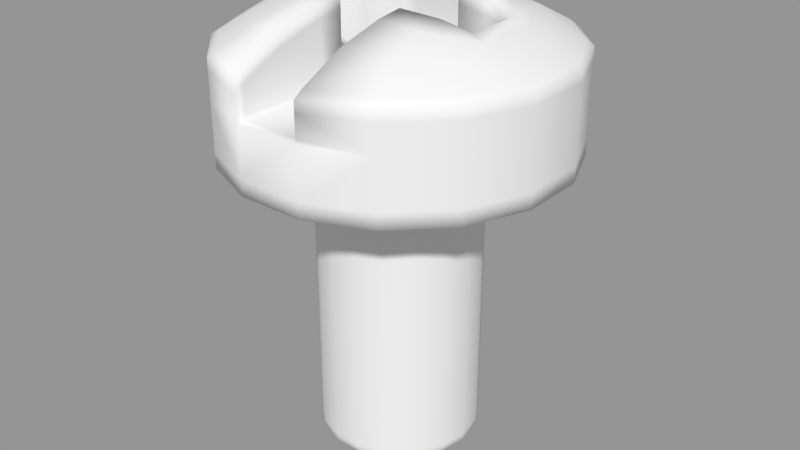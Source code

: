 # Source: screw_cross.blend  (saved by Blender 2.79.0; exported with 4.5.12 LTS)
import bpy
from mathutils import Matrix  # noqa: F401  (used for matrix-valued properties, if any)

bpy.ops.wm.read_factory_settings(use_empty=True)
scene = bpy.context.scene
scene.name = 'Scene'

# ---- collections
col_collection_1 = bpy.data.collections.new('Collection 1'); scene.collection.children.link(col_collection_1)

# ---- meshes
me_screw_cross = bpy.data.meshes.new('screw_cross')
me_screw_cross.from_pydata([(-0.04767, -0.2046, 0.01736), (-0.03194, -0.2066, 0.01163), (-0.02604, -0.2066, 0.02186), (-0.03886, -0.2046, 0.03262), (0.05077, -0.2046, 0.0), (0.04771, -0.2046, 0.01736), (0.03199, -0.2066, 0.01163), (0.03404, -0.2066, 0.0), (0.04771, -0.2046, -0.01736), (0.05634, -0.1972, -0.0205), (0.05996, -0.1972, 0.0), (-0.02535, -0.2046, 0.04395), (-0.01699, -0.2066, 0.02946), (0.0389, -0.2046, 0.03262), (0.0254, -0.2046, 0.04395), (0.01703, -0.2066, 0.02946), (0.02608, -0.2066, 0.02186), (0.008834, -0.2046, 0.04998), (0.005928, -0.2066, 0.0335), (0.0389, -0.2046, -0.03262), (0.03199, -0.2066, -0.01163), (0.02608, -0.2066, -0.02186), (0.0254, -0.2046, -0.04395), (0.01703, -0.2066, -0.02946), (-0.04767, -0.2046, -0.01736), (-0.03886, -0.2046, -0.03262), (-0.02604, -0.2066, -0.02186), (-0.03194, -0.2066, -0.01163), (-0.008791, -0.2046, -0.04998), (-0.005885, -0.2066, -0.0335), (-0.01699, -0.2066, -0.02946), (-0.02535, -0.2046, -0.04395), (-0.05073, -0.2046, 0.0), (-0.03399, -0.2066, 0.0), (0.005928, -0.2066, -0.0335), (2.1e-05, -0.2066, 0.0), (-0.005885, -0.2066, 0.0335), (0.04593, -0.1972, -0.03852), (0.008834, -0.2046, -0.04998), (-0.008791, -0.2046, 0.04998), (0.02999, -0.1972, -0.0519), (0.01043, -0.1972, -0.05902), (-0.01039, -0.1972, -0.05902), (-0.02995, -0.1972, -0.0519), (-0.04589, -0.1972, -0.03852), (-0.0563, -0.1972, -0.0205), (-0.05991, -0.1972, 0.0), (-0.0563, -0.1972, 0.0205), (-0.04589, -0.1972, 0.03852), (-0.02995, -0.1972, 0.0519), (-0.01039, -0.1972, 0.05902), (0.01043, -0.1972, 0.05902), (0.02999, -0.1972, 0.0519), (0.04593, -0.1972, 0.03852), (0.05634, -0.1972, 0.0205), (0.02999, -0.1927, -0.0519), (0.01043, -0.1927, -0.05902), (0.01043, 0.03007, -0.05902), (0.02999, 0.03007, -0.0519), (-0.01039, -0.1927, -0.05902), (-0.01039, 0.03007, -0.05902), (-0.0563, -0.1927, 0.0205), (-0.04589, -0.1927, 0.03852), (-0.04589, 0.03007, 0.03852), (-0.0563, 0.03007, 0.0205), (0.02999, -0.1927, 0.0519), (0.04593, -0.1927, 0.03852), (0.04593, 0.03007, 0.03852), (0.02999, 0.03007, 0.0519), (-0.04589, -0.1927, -0.03852), (-0.0563, -0.1927, -0.0205), (-0.0563, 0.03007, -0.0205), (-0.04589, 0.03007, -0.03852), (0.05634, -0.1927, 0.0205), (0.05634, 0.03007, 0.0205), (0.05634, -0.1927, -0.0205), (0.04593, -0.1927, -0.03852), (0.04593, 0.03007, -0.03852), (0.05634, 0.03007, -0.0205), (-0.05991, 0.03007, 0.0), (-0.05991, -0.1927, 0.0), (-0.02995, 0.03007, -0.0519), (-0.02995, -0.1927, -0.0519), (0.05996, -0.1927, 0.0), (0.05996, 0.03007, 0.0), (0.01043, -0.1927, 0.05902), (0.01043, 0.03007, 0.05902), (-0.01039, 0.03007, 0.05902), (-0.01039, -0.1927, 0.05902), (-0.02995, -0.1927, 0.0519), (-0.02995, 0.03007, 0.0519), (-0.02439, 0.02048, 0.1228), (0.02444, 0.02048, 0.1228), (0.02444, 0.0321, 0.1228), (-0.02439, 0.0321, 0.1228), (0.0567, 0.1135, 0.07642), (0.08183, 0.1119, 0.05565), (0.07102, 0.1186, 0.04237), (0.052, 0.1225, 0.04642), (0.08404, 0.1169, 0.02445), (0.07368, 0.1205, 0.02215), (0.052, 0.1253, 0.02445), (0.07368, 0.1109, -0.02201), (0.07368, 0.1109, 0.02215), (0.07368, 0.1205, -0.02201), (0.1228, 0.0321, 0.02449), (0.1228, 0.0321, -0.02434), (0.1228, 0.06669, -0.02434), (0.1228, 0.06669, 0.02449), (0.1177, 0.09937, -0.0243), (0.1177, 0.09937, 0.02445), (0.1228, 0.09591, 0.02449), (0.1228, 0.09591, -0.02434), (0.02561, 0.07086, 0.0292), (0.02634, 0.04238, 0.0292), (0.0244, 0.04244, 0.0297), (0.02262, 0.0691, 0.0304), (0.0244, 0.07171, 0.0297), (0.0244, 0.07171, 0.08299), (0.0244, 0.07171, 0.04855), (0.02262, 0.0691, 0.04855), (0.02262, 0.0691, 0.08299), (0.0244, 0.09202, 0.1162), (0.0244, 0.1073, 0.08299), (0.0244, 0.07171, 0.1162), (0.1041, 0.06669, 0.0696), (0.1041, 0.0321, 0.0696), (0.052, 0.1157, 0.02445), (0.052, 0.08103, 0.02445), (0.052, 0.04089, 0.02445), (2.1e-05, 0.03068, 7.3e-05), (0.1166, 0.02136, 0.02326), (0.09884, 0.02137, 0.0661), (0.09884, 0.02137, -0.06595), (0.1166, 0.02136, -0.02311), (0.02266, 0.0691, 0.123), (-0.02261, 0.0691, 0.123), (0.1041, 0.02048, 0.0696), (0.06955, 0.0321, 0.1041), (0.06955, 0.02048, 0.1041), (0.08404, 0.1169, -0.0243), (0.1228, 0.08788, 0.02449), (0.1228, 0.08788, -0.02434), (0.0997, 0.09951, 0.06667), (0.06662, 0.09951, 0.09975), (0.06955, 0.09591, 0.1041), (0.1041, 0.09591, 0.0696), (0.0244, 0.1281, 0.0297), (0.0244, 0.1258, 0.04855), (0.02634, 0.03568, -0.02906), (0.02634, 0.03568, 0.0292), (0.052, 0.03434, 0.02445), (0.052, 0.03434, -0.0243), (0.02444, 0.09591, 0.1228), (0.02444, 0.08788, 0.1228), (0.06955, 0.08787, 0.1041), (0.02321, 0.02136, 0.1166), (0.06605, 0.02137, 0.09889), (0.1228, 0.02048, 0.02449), (0.07368, 0.03233, 0.02215), (0.07368, 0.03864, 0.02215), (0.0244, 0.1186, 0.0297), (0.1041, 0.08787, 0.0696), (0.07368, 0.07692, -0.02201), (0.07368, 0.03864, -0.02201), (0.07368, 0.07692, 0.02215), (0.0244, 0.1167, 0.08299), (0.0244, 0.1163, 0.04855), (0.1228, 0.02048, -0.02434), (0.09635, 0.1118, 0.02445), (0.0244, 0.1004, 0.1162), (-0.02435, 0.09202, 0.1162), (-0.02435, 0.1004, 0.1162), (-0.02439, 0.09591, 0.1228), (-0.02439, 0.08788, 0.1228), (-0.02257, 0.0691, 0.0304), (-0.02257, 0.0691, 0.04855), (0.06955, 0.06669, 0.1041), (0.02444, 0.07171, 0.1228), (-0.02316, 0.02136, 0.1166), (-0.02257, 0.0691, 0.08299), (-0.02257, 0.0691, 0.1162), (0.02262, 0.0691, 0.1162), (-0.02257, 0.0691, -0.1161), (0.02262, 0.0691, -0.1161), (0.02266, 0.0691, -0.1228), (-0.02261, 0.0691, -0.1228), (0.0244, 0.03573, 0.0297), (-0.02435, 0.03573, 0.0297), (-0.02435, 0.04244, 0.0297), (0.02262, 0.0691, -0.08284), (-0.02257, 0.0691, -0.08284), (-0.02257, 0.0691, -0.0484), (0.02262, 0.0691, -0.0484), (0.07368, 0.03233, -0.02201), (-0.02435, 0.07171, 0.08299), (-0.02435, 0.07171, 0.1162), (-0.02435, 0.1281, 0.0297), (-0.02435, 0.1186, 0.0297), (-0.05195, 0.1157, 0.02445), (-0.05195, 0.1253, 0.02445), (0.09635, 0.1118, -0.0243), (0.0244, 0.03573, -0.02956), (-0.1227, 0.08788, 0.02449), (-0.1227, 0.08788, -0.02434), (-0.1227, 0.06669, -0.02434), (-0.1227, 0.06669, 0.02449), (-0.09879, 0.02137, 0.0661), (-0.066, 0.02137, 0.09889), (-0.104, 0.02048, 0.0696), (-0.1227, 0.02048, 0.02449), (-0.1165, 0.02136, 0.02326), (-0.07098, 0.1186, 0.04237), (-0.08178, 0.1119, 0.05565), (-0.05666, 0.1135, 0.07642), (-0.05195, 0.1225, 0.04642), (-0.07364, 0.1205, 0.02215), (-0.08399, 0.1169, 0.02445), (-0.07364, 0.1109, -0.02201), (-0.07364, 0.1205, -0.02201), (-0.07364, 0.1109, 0.02215), (-0.1227, 0.0321, -0.02434), (-0.1227, 0.0321, 0.02449), (-0.1176, 0.09937, -0.0243), (-0.1227, 0.09591, -0.02434), (-0.1227, 0.09591, 0.02449), (-0.1176, 0.09937, 0.02445), (-0.0263, 0.04238, 0.0292), (-0.02557, 0.07086, 0.0292), (-0.02435, 0.07171, 0.0297), (-0.02435, 0.07171, 0.04855), (-0.02435, 0.1073, 0.08299), (-0.104, 0.0321, 0.0696), (-0.104, 0.06669, 0.0696), (-0.05195, 0.08103, 0.02445), (-0.05195, 0.04089, 0.02445), (-0.1165, 0.02136, -0.02311), (-0.09879, 0.02137, -0.06595), (-0.06951, 0.02048, 0.1041), (-0.06951, 0.0321, 0.1041), (-0.08399, 0.1169, -0.0243), (-0.06951, 0.09591, 0.1041), (-0.06658, 0.09951, 0.09975), (-0.09966, 0.09951, 0.06667), (-0.104, 0.09591, 0.0696), (-0.02435, 0.1258, 0.04855), (-0.0263, 0.03568, -0.02906), (-0.05195, 0.03434, -0.0243), (-0.05195, 0.03434, 0.02445), (-0.0263, 0.03568, 0.0292), (-0.06951, 0.08787, 0.1041), (-0.07364, 0.03864, 0.02215), (-0.07364, 0.03233, 0.02215), (-0.104, 0.08787, 0.0696), (-0.07364, 0.07692, -0.02201), (-0.07364, 0.07692, 0.02215), (-0.07364, 0.03864, -0.02201), (-0.02435, 0.1167, 0.08299), (-0.02435, 0.1163, 0.04855), (-0.1227, 0.02048, -0.02434), (-0.09631, 0.1118, 0.02445), (0.0244, 0.09202, -0.1161), (0.0244, 0.1004, -0.1161), (0.02444, 0.09591, -0.1227), (0.02444, 0.08788, -0.1227), (-0.06951, 0.06669, 0.1041), (-0.02439, 0.07171, 0.1228), (-0.07364, 0.03233, -0.02201), (0.0244, 0.07171, -0.08284), (0.0244, 0.07171, -0.1161), (0.0244, 0.1281, -0.02956), (0.0244, 0.1186, -0.02956), (0.052, 0.1157, -0.0243), (0.052, 0.1253, -0.0243), (-0.09631, 0.1118, -0.0243), (-0.02435, 0.03573, -0.02956), (0.1041, 0.02048, -0.06945), (0.1041, 0.0321, -0.06945), (0.06605, 0.02137, -0.09874), (0.02444, 0.0321, -0.1227), (-0.02439, 0.0321, -0.1227), (-0.02439, 0.02048, -0.1227), (0.02444, 0.02048, -0.1227), (0.07102, 0.1186, -0.04223), (0.08183, 0.1119, -0.05551), (0.0567, 0.1135, -0.07628), (0.052, 0.1225, -0.04628), (0.02262, 0.0691, -0.03026), (0.0244, 0.04244, -0.02956), (0.02634, 0.04238, -0.02906), (0.02561, 0.07086, -0.02906), (0.0244, 0.07171, -0.02956), (0.0244, 0.07171, -0.0484), (0.0244, 0.1073, -0.08284), (0.1041, 0.06669, -0.06945), (0.052, 0.08103, -0.0243), (0.052, 0.04089, -0.0243), (0.06955, 0.02048, -0.104), (0.06955, 0.0321, -0.104), (0.06955, 0.09591, -0.104), (0.06662, 0.09951, -0.0996), (0.0997, 0.09951, -0.06653), (0.1041, 0.09591, -0.06945), (0.0244, 0.1258, -0.0484), (0.06955, 0.08787, -0.104), (0.02321, 0.02136, -0.1165), (0.1041, 0.08787, -0.06945), (0.0244, 0.1167, -0.08284), (0.0244, 0.1163, -0.0484), (-0.02435, 0.09202, -0.1161), (-0.02439, 0.08788, -0.1227), (-0.02439, 0.09591, -0.1227), (-0.02435, 0.1004, -0.1161), (-0.02257, 0.0691, -0.03026), (0.06955, 0.06669, -0.104), (0.02444, 0.07171, -0.1227), (-0.02316, 0.02136, -0.1165), (-0.02435, 0.04244, -0.02956), (-0.02435, 0.07171, -0.1161), (-0.02435, 0.07171, -0.08284), (-0.02435, 0.1281, -0.02956), (-0.05195, 0.1253, -0.0243), (-0.05195, 0.1157, -0.0243), (-0.02435, 0.1186, -0.02956), (-0.104, 0.0321, -0.06945), (-0.104, 0.02048, -0.06945), (-0.066, 0.02137, -0.09874), (-0.05666, 0.1135, -0.07628), (-0.08178, 0.1119, -0.05551), (-0.07098, 0.1186, -0.04223), (-0.05195, 0.1225, -0.04628), (-0.02557, 0.07086, -0.02906), (-0.0263, 0.04238, -0.02906), (-0.02435, 0.07171, -0.02956), (-0.02435, 0.07171, -0.0484), (-0.02435, 0.1073, -0.08284), (-0.104, 0.06669, -0.06945), (-0.05195, 0.08103, -0.0243), (-0.05195, 0.04089, -0.0243), (-0.06951, 0.0321, -0.104), (-0.06951, 0.02048, -0.104), (-0.09966, 0.09951, -0.06653), (-0.06658, 0.09951, -0.0996), (-0.06951, 0.09591, -0.104), (-0.104, 0.09591, -0.06945), (-0.02435, 0.1258, -0.0484), (-0.06951, 0.08787, -0.104), (-0.104, 0.08787, -0.06945), (-0.02435, 0.1167, -0.08284), (-0.02435, 0.1163, -0.0484), (-0.06951, 0.06669, -0.104), (-0.02439, 0.07171, -0.1227)], [], [(0, 1, 2, 3), (4, 5, 6, 7), (8, 9, 10, 4), (11, 3, 2, 12), (13, 14, 15, 16), (14, 17, 18, 15), (19, 8, 20, 21), (8, 4, 7, 20), (22, 19, 21, 23), (5, 13, 16, 6), (24, 25, 26, 27), (28, 29, 30, 31), (32, 24, 27, 33), (1, 0, 32, 33), (25, 31, 30, 26), (34, 35, 29), (18, 36, 35), (21, 20, 35), (30, 29, 35), (33, 35, 1), (15, 35, 16), (33, 27, 35), (7, 35, 20), (15, 18, 35), (36, 12, 35), (23, 21, 35), (12, 2, 35), (7, 6, 35), (6, 16, 35), (23, 35, 34), (2, 1, 35), (26, 30, 35), (26, 35, 27), (19, 37, 9, 8), (22, 23, 34, 38), (39, 11, 12, 36), (39, 36, 18, 17), (22, 40, 37, 19), (38, 41, 40, 22), (28, 42, 41, 38), (31, 43, 42, 28), (25, 44, 43, 31), (24, 45, 44, 25), (32, 46, 45, 24), (0, 47, 46, 32), (28, 38, 34, 29), (47, 0, 3, 48), (11, 49, 48, 3), (39, 50, 49, 11), (17, 51, 50, 39), (14, 52, 51, 17), (13, 53, 52, 14), (5, 54, 53, 13), (4, 10, 54, 5), (55, 56, 57, 58), (59, 60, 57, 56), (61, 62, 63, 64), (65, 66, 67, 68), (69, 70, 71, 72), (73, 74, 67, 66), (75, 76, 77, 78), (61, 64, 79, 80), (69, 72, 81, 82), (73, 83, 84, 74), (85, 86, 87, 88), (89, 88, 87, 90), (70, 80, 79, 71), (65, 68, 86, 85), (59, 82, 81, 60), (83, 75, 78, 84), (76, 55, 58, 77), (62, 89, 90, 63), (40, 41, 56, 55), (42, 59, 56, 41), (47, 48, 62, 61), (52, 53, 66, 65), (44, 45, 70, 69), (54, 73, 66, 53), (9, 37, 76, 75), (47, 61, 80, 46), (44, 69, 82, 43), (54, 10, 83, 73), (51, 85, 88, 50), (49, 50, 88, 89), (45, 46, 80, 70), (52, 65, 85, 51), (42, 43, 82, 59), (10, 9, 75, 83), (37, 40, 55, 76), (48, 49, 89, 62), (91, 92, 93, 94), (95, 96, 97, 98), (97, 99, 100, 101, 98), (102, 103, 100, 104), (105, 106, 107, 108), (109, 110, 111, 112), (113, 114, 115, 116, 117), (118, 119, 120, 121), (122, 123, 118, 124), (108, 125, 126, 105), (100, 103, 127, 101), (128, 129, 114, 113), (130, 131, 132), (130, 133, 134), (135, 136, 94, 93), (137, 126, 138, 139), (104, 100, 99, 140), (112, 111, 141, 142), (143, 144, 145, 146), (98, 101, 147, 148), (111, 110, 143, 146), (149, 150, 151, 152), (145, 153, 154, 155), (156, 130, 157), (158, 105, 126, 137), (138, 93, 92, 139), (159, 151, 129, 160), (127, 128, 113, 117, 161), (141, 111, 146, 162), (147, 101, 127, 161), (119, 117, 116, 120), (163, 164, 160, 165), (139, 92, 156, 157), (160, 129, 128, 165), (129, 151, 150, 114), (166, 148, 167, 123), (137, 132, 131, 158), (131, 134, 168, 158), (169, 99, 97, 96), (170, 166, 123, 122), (171, 172, 173, 174), (175, 176, 120, 116), (96, 143, 110, 169), (177, 155, 154, 178), (102, 163, 165, 103), (167, 161, 117, 119), (179, 130, 156), (121, 180, 181, 182), (183, 184, 185, 186), (153, 145, 144, 170), (145, 155, 162, 146), (158, 168, 106, 105), (138, 177, 178, 135, 93), (137, 139, 157, 132), (91, 179, 156, 92), (135, 178, 124, 182), (148, 147, 161, 167), (187, 188, 189, 115), (190, 191, 192, 193), (152, 151, 159, 194), (124, 178, 154, 122), (195, 196, 181, 180), (115, 114, 150, 187), (197, 198, 199, 200), (95, 166, 170, 144), (110, 109, 201, 169), (103, 165, 128, 127), (140, 99, 169, 201), (95, 144, 143, 96), (123, 167, 119, 118), (164, 194, 159, 160), (202, 187, 150, 149), (126, 125, 177, 138), (166, 95, 98, 148), (182, 181, 136, 135), (125, 162, 155, 177), (141, 162, 125, 108), (203, 204, 205, 206), (115, 189, 175, 116), (207, 130, 208), (207, 209, 210, 211), (212, 213, 214, 215), (200, 216, 217, 212, 215), (218, 219, 216, 220), (206, 205, 221, 222), (223, 224, 225, 226), (175, 189, 227, 228, 229), (195, 180, 176, 230), (195, 231, 171, 196), (222, 232, 233, 206), (220, 216, 200, 199), (234, 228, 227, 235), (130, 207, 211), (130, 236, 237), (209, 238, 239, 232), (219, 240, 217, 216), (224, 204, 203, 225), (241, 242, 243, 244), (215, 245, 197, 200), (243, 226, 225, 244), (246, 247, 248, 249), (250, 174, 173, 241), (130, 179, 208), (210, 209, 232, 222), (238, 91, 94, 239), (251, 235, 248, 252), (228, 234, 199, 198, 229), (203, 253, 244, 225), (230, 176, 175, 229), (254, 255, 251, 256), (208, 179, 91, 238), (255, 234, 235, 251), (235, 227, 249, 248), (257, 231, 258, 245), (210, 259, 236, 211), (260, 213, 212, 217), (171, 231, 257, 172), (261, 262, 263, 264), (243, 213, 260, 226), (265, 266, 174, 250), (218, 220, 255, 254), (258, 230, 229, 198), (173, 172, 242, 241), (250, 241, 244, 253), (222, 221, 259, 210), (239, 94, 136, 266, 265), (207, 208, 238, 209), (136, 181, 196, 266), (245, 258, 198, 197), (247, 267, 252, 248), (171, 174, 266, 196), (268, 269, 184, 190), (189, 188, 249, 227), (270, 271, 272, 273), (172, 257, 214, 242), (274, 223, 226, 260), (220, 199, 234, 255), (240, 274, 260, 217), (242, 214, 213, 243), (231, 195, 230, 258), (256, 251, 252, 267), (275, 246, 249, 188), (232, 239, 265, 233), (257, 245, 215, 214), (233, 265, 250, 253), (206, 233, 253, 203), (168, 276, 277, 106), (133, 130, 278), (186, 185, 279, 280), (133, 276, 168, 134), (281, 280, 279, 282), (283, 284, 285, 286), (273, 104, 140, 283, 286), (287, 288, 289, 290, 291), (268, 190, 193, 292), (268, 293, 261, 269), (106, 277, 294, 107), (102, 104, 273, 272), (295, 290, 289, 296), (130, 134, 131), (276, 297, 298, 277), (299, 300, 301, 302), (286, 303, 270, 273), (301, 109, 112, 302), (304, 264, 263, 299), (130, 305, 278), (297, 282, 279, 298), (164, 296, 152, 194), (290, 295, 272, 271, 291), (142, 306, 302, 112), (292, 193, 287, 291), (278, 305, 282, 297), (163, 295, 296, 164), (296, 289, 149, 152), (307, 293, 308, 303), (201, 284, 283, 140), (261, 293, 307, 262), (309, 310, 311, 312), (313, 287, 193, 192), (301, 284, 201, 109), (314, 315, 264, 304), (308, 292, 291, 271), (130, 316, 305), (263, 262, 300, 299), (304, 299, 302, 306), (298, 279, 185, 315, 314), (133, 278, 297, 276), (281, 282, 305, 316), (185, 184, 269, 315), (303, 308, 271, 270), (288, 317, 275, 202), (184, 183, 191, 190), (261, 264, 315, 269), (191, 183, 318, 319), (288, 202, 149, 289), (320, 321, 322, 323), (262, 307, 285, 300), (102, 272, 295, 163), (300, 285, 284, 301), (293, 268, 292, 308), (277, 298, 314, 294), (307, 303, 286, 285), (275, 188, 187, 202), (294, 314, 304, 306), (107, 294, 306, 142), (259, 221, 324, 325), (317, 288, 287, 313), (130, 237, 326), (325, 237, 236, 259), (327, 328, 329, 330), (329, 240, 219, 321, 330), (331, 332, 317, 313, 333), (319, 334, 192, 191), (309, 335, 319, 318), (221, 205, 336, 324), (219, 218, 322, 321), (337, 338, 332, 331), (236, 130, 211), (325, 324, 339, 340), (341, 342, 343, 344), (330, 321, 320, 345), (224, 223, 341, 344), (346, 343, 311, 310), (316, 130, 326), (339, 280, 281, 340), (267, 247, 338, 256), (322, 337, 331, 333, 323), (204, 224, 344, 347), (334, 333, 313, 192), (340, 281, 316, 326), (256, 338, 337, 254), (338, 247, 246, 332), (348, 345, 349, 335), (274, 240, 329, 328), (312, 348, 335, 309), (328, 341, 223, 274), (350, 346, 310, 351), (349, 323, 333, 334), (311, 343, 342, 312), (343, 346, 347, 344), (339, 350, 351, 186, 280), (325, 340, 326, 237), (186, 351, 318, 183), (345, 320, 323, 349), (318, 351, 310, 309), (317, 332, 246, 275), (327, 348, 312, 342), (218, 254, 337, 322), (327, 342, 341, 328), (335, 349, 334, 319), (324, 336, 350, 339), (348, 327, 330, 345), (336, 347, 346, 350), (204, 347, 336, 205), (122, 154, 153, 170), (121, 182, 124, 118), (108, 107, 142, 141), (132, 157, 130), (120, 176, 180, 121)])
me_screw_cross.polygons.foreach_set('use_smooth', [True] * 349)
_k = set([(57, 58), (57, 60), (58, 77), (60, 81), (63, 64), (63, 90), (64, 79), (67, 68), (67, 74), (68, 86), (71, 72), (71, 79), (72, 81), (74, 84), (77, 78), (78, 84), (86, 87), (87, 90)])
me_screw_cross.attributes.new('sharp_edge', 'BOOLEAN', 'EDGE').data.foreach_set('value', [ (min(e.vertices), max(e.vertices)) in _k for e in me_screw_cross.edges])
_uv = me_screw_cross.uv_layers.new(name='UVMap')
_uv.uv.foreach_set('vector', [0.3961, 0.1292, 0.4164, 0.1219, 0.424, 0.1351, 0.4075, 0.1489, 0.5231, 0.1069, 0.5191, 0.1292, 0.4988, 0.1219, 0.5015, 0.1069, 0.5191, 0.08448, 0.5302, 0.08043, 0.5349, 0.1069, 0.5231, 0.1069, 0.4249, 0.1635, 0.4075, 0.1489, 0.424, 0.1351, 0.4357, 0.1449, 0.5077, 0.1489, 0.4903, 0.1635, 0.4795, 0.1449, 0.4912, 0.1351, 0.4903, 0.1635, 0.469, 0.1713, 0.4652, 0.1501, 0.4795, 0.1449, 0.5077, 0.06479, 0.5191, 0.08448, 0.4988, 0.09186, 0.4912, 0.07866, 0.5191, 0.08448, 0.5231, 0.1069, 0.5015, 0.1069, 0.4988, 0.09186, 0.4903, 0.05018, 0.5077, 0.06479, 0.4912, 0.07866, 0.4795, 0.06887, 0.5191, 0.1292, 0.5077, 0.1489, 0.4912, 0.1351, 0.4988, 0.1219, 0.3961, 0.08448, 0.4075, 0.06479, 0.424, 0.07866, 0.4164, 0.09186, 0.4462, 0.04241, 0.45, 0.06366, 0.4357, 0.06887, 0.4249, 0.05018, 0.3922, 0.1069, 0.3961, 0.08448, 0.4164, 0.09186, 0.4137, 0.1069, 0.4164, 0.1219, 0.3961, 0.1292, 0.3922, 0.1069, 0.4137, 0.1069, 0.4075, 0.06479, 0.4249, 0.05018, 0.4357, 0.06887, 0.424, 0.07866, 0.4652, 0.06366, 0.4576, 0.1069, 0.45, 0.06366, 0.4652, 0.1501, 0.45, 0.1501, 0.4576, 0.1069, 0.4912, 0.07866, 0.4988, 0.09186, 0.4576, 0.1069, 0.4357, 0.06887, 0.45, 0.06366, 0.4576, 0.1069, 0.4137, 0.1069, 0.4576, 0.1069, 0.4164, 0.1219, 0.4795, 0.1449, 0.4576, 0.1069, 0.4912, 0.1351, 0.4137, 0.1069, 0.4164, 0.09186, 0.4576, 0.1069, 0.5015, 0.1069, 0.4576, 0.1069, 0.4988, 0.09186, 0.4795, 0.1449, 0.4652, 0.1501, 0.4576, 0.1069, 0.45, 0.1501, 0.4357, 0.1449, 0.4576, 0.1069, 0.4795, 0.06887, 0.4912, 0.07866, 0.4576, 0.1069, 0.4357, 0.1449, 0.424, 0.1351, 0.4576, 0.1069, 0.5015, 0.1069, 0.4988, 0.1219, 0.4576, 0.1069, 0.4988, 0.1219, 0.4912, 0.1351, 0.4576, 0.1069, 0.4795, 0.06887, 0.4576, 0.1069, 0.4652, 0.06366, 0.424, 0.1351, 0.4164, 0.1219, 0.4576, 0.1069, 0.424, 0.07866, 0.4357, 0.06887, 0.4576, 0.1069, 0.424, 0.07866, 0.4576, 0.1069, 0.4164, 0.09186, 0.5077, 0.06479, 0.5168, 0.05718, 0.5302, 0.08043, 0.5191, 0.08448, 0.4903, 0.05018, 0.4795, 0.06887, 0.4652, 0.06366, 0.469, 0.04241, 0.4462, 0.1713, 0.4249, 0.1635, 0.4357, 0.1449, 0.45, 0.1501, 0.4462, 0.1713, 0.45, 0.1501, 0.4652, 0.1501, 0.469, 0.1713, 0.4903, 0.05018, 0.4963, 0.03992, 0.5168, 0.05718, 0.5077, 0.06479, 0.469, 0.04241, 0.471, 0.03074, 0.4963, 0.03992, 0.4903, 0.05018, 0.4462, 0.04241, 0.4442, 0.03074, 0.471, 0.03074, 0.469, 0.04241, 0.4249, 0.05018, 0.419, 0.03992, 0.4442, 0.03074, 0.4462, 0.04241, 0.4075, 0.06479, 0.3984, 0.05718, 0.419, 0.03992, 0.4249, 0.05018, 0.3961, 0.08448, 0.385, 0.08043, 0.3984, 0.05718, 0.4075, 0.06479, 0.3922, 0.1069, 0.3803, 0.1069, 0.385, 0.08043, 0.3961, 0.08448, 0.3961, 0.1292, 0.385, 0.1333, 0.3803, 0.1069, 0.3922, 0.1069, 0.4462, 0.04241, 0.469, 0.04241, 0.4652, 0.06366, 0.45, 0.06366, 0.385, 0.1333, 0.3961, 0.1292, 0.4075, 0.1489, 0.3984, 0.1565, 0.4249, 0.1635, 0.419, 0.1738, 0.3984, 0.1565, 0.4075, 0.1489, 0.4462, 0.1713, 0.4442, 0.183, 0.419, 0.1738, 0.4249, 0.1635, 0.469, 0.1713, 0.471, 0.183, 0.4442, 0.183, 0.4462, 0.1713, 0.4903, 0.1635, 0.4963, 0.1738, 0.471, 0.183, 0.469, 0.1713, 0.5077, 0.1489, 0.5168, 0.1565, 0.4963, 0.1738, 0.4903, 0.1635, 0.5191, 0.1292, 0.5302, 0.1333, 0.5168, 0.1565, 0.5077, 0.1489, 0.5231, 0.1069, 0.5349, 0.1069, 0.5302, 0.1333, 0.5191, 0.1292, 0.6101, 0.4139, 0.636, 0.4139, 0.636, 0.6917, 0.6101, 0.6917, 0.6619, 0.4139, 0.6619, 0.6917, 0.636, 0.6917, 0.636, 0.4139, 0.793, 0.4139, 0.8192, 0.4139, 0.8192, 0.6917, 0.793, 0.6917, 0.9216, 0.4139, 0.9466, 0.4139, 0.9466, 0.6917, 0.9216, 0.6917, 0.7141, 0.4139, 0.7403, 0.4139, 0.7403, 0.6917, 0.7141, 0.6917, 0.9701, 0.4139, 0.9701, 0.6917, 0.9466, 0.6917, 0.9466, 0.4139, 0.5595, 0.4139, 0.5846, 0.4139, 0.5846, 0.6917, 0.5595, 0.6917, 0.793, 0.4139, 0.793, 0.6917, 0.7666, 0.6917, 0.7666, 0.4139, 0.7141, 0.4139, 0.7141, 0.6917, 0.6879, 0.6917, 0.6879, 0.4139, 0.5112, 0.4139, 0.535, 0.4139, 0.535, 0.6917, 0.5112, 0.6917, 0.8964, 0.4139, 0.8964, 0.6917, 0.8709, 0.6917, 0.8709, 0.4139, 0.8451, 0.4139, 0.8709, 0.4139, 0.8709, 0.6917, 0.8451, 0.6917, 0.7403, 0.4139, 0.7666, 0.4139, 0.7666, 0.6917, 0.7403, 0.6917, 0.9216, 0.4139, 0.9216, 0.6917, 0.8964, 0.6917, 0.8964, 0.4139, 0.6619, 0.4139, 0.6879, 0.4139, 0.6879, 0.6917, 0.6619, 0.6917, 0.535, 0.4139, 0.5595, 0.4139, 0.5595, 0.6917, 0.535, 0.6917, 0.5846, 0.4139, 0.6101, 0.4139, 0.6101, 0.6917, 0.5846, 0.6917, 0.8192, 0.4139, 0.8451, 0.4139, 0.8451, 0.6917, 0.8192, 0.6917, 0.6101, 0.4077, 0.636, 0.4077, 0.636, 0.4139, 0.6101, 0.4139, 0.6619, 0.4077, 0.6619, 0.4139, 0.636, 0.4139, 0.636, 0.4077, 0.793, 0.4077, 0.8192, 0.4077, 0.8192, 0.4139, 0.793, 0.4139, 0.9216, 0.4077, 0.9466, 0.4077, 0.9466, 0.4139, 0.9216, 0.4139, 0.7141, 0.4077, 0.7403, 0.4077, 0.7403, 0.4139, 0.7141, 0.4139, 0.9701, 0.4077, 0.9701, 0.4139, 0.9466, 0.4139, 0.9466, 0.4077, 0.5595, 0.4077, 0.5846, 0.4077, 0.5846, 0.4139, 0.5595, 0.4139, 0.793, 0.4077, 0.793, 0.4139, 0.7666, 0.4139, 0.7666, 0.4077, 0.7141, 0.4077, 0.7141, 0.4139, 0.6879, 0.4139, 0.6879, 0.4077, 0.5112, 0.4077, 0.535, 0.4077, 0.535, 0.4139, 0.5112, 0.4139, 0.8964, 0.4077, 0.8964, 0.4139, 0.8709, 0.4139, 0.8709, 0.4077, 0.8451, 0.4077, 0.8709, 0.4077, 0.8709, 0.4139, 0.8451, 0.4139, 0.7403, 0.4077, 0.7666, 0.4077, 0.7666, 0.4139, 0.7403, 0.4139, 0.9216, 0.4077, 0.9216, 0.4139, 0.8964, 0.4139, 0.8964, 0.4077, 0.6619, 0.4077, 0.6879, 0.4077, 0.6879, 0.4139, 0.6619, 0.4139, 0.535, 0.4077, 0.5595, 0.4077, 0.5595, 0.4139, 0.535, 0.4139, 0.5846, 0.4077, 0.6101, 0.4077, 0.6101, 0.4139, 0.5846, 0.4139, 0.8192, 0.4077, 0.8451, 0.4077, 0.8451, 0.4139, 0.8192, 0.4139, 0.924, 0.8862, 0.9844, 0.8862, 0.9844, 0.9005, 0.924, 0.9006, 0.8568, 0.3016, 0.885, 0.2742, 0.8691, 0.2583, 0.8455, 0.265, 0.8691, 0.2583, 0.8843, 0.2355, 0.8707, 0.2328, 0.8427, 0.2369, 0.8455, 0.265, 0.3759, 0.5462, 0.3733, 0.4977, 0.384, 0.497, 0.3865, 0.5459, 0.1992, 0.9007, 0.2596, 0.9007, 0.2596, 0.9435, 0.1992, 0.9435, 0.9307, 0.1754, 0.9307, 0.2356, 0.9393, 0.2358, 0.9393, 0.1752, 0.25, 0.4522, 0.2452, 0.486, 0.2422, 0.4856, 0.2439, 0.4551, 0.2472, 0.4504, 0.3365, 0.7647, 0.3358, 0.7222, 0.3399, 0.7221, 0.3407, 0.7646, 0.3118, 0.8051, 0.2936, 0.7648, 0.3365, 0.7647, 0.3368, 0.8051, 0.1992, 0.9435, 0.1388, 0.9435, 0.1388, 0.9007, 0.1992, 0.9007, 0.384, 0.497, 0.3733, 0.4977, 0.2834, 0.4116, 0.2844, 0.4014, 0.2795, 0.4474, 0.2749, 0.4918, 0.2452, 0.486, 0.25, 0.4522, 0.1861, 0.1817, 0.2006, 0.3284, 0.1434, 0.3227, 0.1861, 0.1817, 0.2999, 0.2751, 0.2556, 0.3117, 0.9822, 0.9463, 0.9262, 0.9463, 0.924, 0.9006, 0.9844, 0.9005, 0.1388, 0.8863, 0.1388, 0.9007, 0.0783, 0.9007, 0.0783, 0.8863, 0.8707, 0.1781, 0.8707, 0.2328, 0.8843, 0.2355, 0.8843, 0.1755, 0.2596, 0.9797, 0.1992, 0.9797, 0.1992, 0.9697, 0.2596, 0.9697, 0.9109, 0.2879, 0.8742, 0.3313, 0.8797, 0.338, 0.9184, 0.2923, 0.8455, 0.265, 0.8427, 0.2369, 0.8061, 0.2475, 0.81, 0.273, 0.9393, 0.2358, 0.9307, 0.2356, 0.9109, 0.2879, 0.9184, 0.2923, 0.2437, 0.5554, 0.2438, 0.4946, 0.2743, 0.4989, 0.2743, 0.5513, 0.0783, 0.9797, 0.01785, 0.9797, 0.01785, 0.9697, 0.0783, 0.9697, 0.05632, 0.2511, 0.1861, 0.1817, 0.09273, 0.2955, 0.1992, 0.8863, 0.1992, 0.9007, 0.1388, 0.9007, 0.1388, 0.8863, 0.0783, 0.9007, 0.01785, 0.9007, 0.01785, 0.8863, 0.0783, 0.8863, 0.2954, 0.5068, 0.2743, 0.4989, 0.2749, 0.4918, 0.3009, 0.505, 0.2834, 0.4116, 0.2795, 0.4474, 0.25, 0.4522, 0.2472, 0.4504, 0.2519, 0.4072, 0.1992, 0.9697, 0.1992, 0.9797, 0.1388, 0.9797, 0.1388, 0.9697, 0.253, 0.3945, 0.2844, 0.4014, 0.2834, 0.4116, 0.2519, 0.4072, 0.3358, 0.7222, 0.3345, 0.6973, 0.339, 0.6984, 0.3399, 0.7221, 0.3393, 0.5469, 0.3021, 0.5459, 0.3009, 0.505, 0.3371, 0.5008, 0.08773, 0.3016, 0.04937, 0.2548, 0.05632, 0.2511, 0.09273, 0.2955, 0.3009, 0.505, 0.2749, 0.4918, 0.2795, 0.4474, 0.3371, 0.5008, 0.2749, 0.4918, 0.2743, 0.4989, 0.2438, 0.4946, 0.2452, 0.486, 0.2822, 0.7648, 0.2706, 0.7227, 0.2827, 0.7227, 0.2936, 0.7648, 0.1411, 0.3302, 0.1434, 0.3227, 0.2006, 0.3284, 0.2013, 0.3362, 0.2006, 0.3284, 0.2556, 0.3117, 0.2593, 0.3186, 0.2013, 0.3362, 0.9007, 0.2354, 0.8843, 0.2355, 0.8691, 0.2583, 0.885, 0.2742, 0.3015, 0.8051, 0.2822, 0.7648, 0.2936, 0.7648, 0.3118, 0.8051, 0.4246, 0.8055, 0.4349, 0.8056, 0.4293, 0.8137, 0.4195, 0.8136, 0.3982, 0.6984, 0.3973, 0.7221, 0.3399, 0.7221, 0.339, 0.6984, 0.885, 0.2742, 0.9109, 0.2879, 0.9307, 0.2356, 0.9007, 0.2354, 0.0783, 0.9435, 0.0783, 0.9697, 0.01785, 0.9697, 0.01785, 0.9497, 0.3759, 0.5462, 0.3393, 0.5469, 0.3371, 0.5008, 0.3733, 0.4977, 0.2827, 0.7227, 0.2807, 0.6974, 0.3345, 0.6973, 0.3358, 0.7222, 0.03965, 0.1962, 0.1861, 0.1817, 0.05632, 0.2511, 0.3407, 0.7646, 0.3959, 0.7649, 0.3957, 0.8053, 0.3408, 0.8051, 0.162, 0.8095, 0.1071, 0.8093, 0.1071, 0.8178, 0.1619, 0.818, 0.8248, 0.3668, 0.8797, 0.338, 0.8742, 0.3313, 0.8231, 0.3557, 0.0783, 0.9797, 0.0783, 0.9697, 0.1388, 0.9697, 0.1388, 0.9797, 0.1992, 0.8863, 0.2596, 0.8863, 0.2596, 0.9007, 0.1992, 0.9007, 0.0783, 0.9007, 0.0783, 0.9435, 0.01785, 0.9497, 0.01564, 0.9465, 0.01785, 0.9007, 0.1411, 0.3302, 0.08773, 0.3016, 0.09273, 0.2955, 0.1434, 0.3227, 0.03181, 0.197, 0.03965, 0.1962, 0.05632, 0.2511, 0.04937, 0.2548, 0.3408, 0.8135, 0.3368, 0.8133, 0.3368, 0.8051, 0.3408, 0.8051, 0.2706, 0.7227, 0.267, 0.6977, 0.2807, 0.6974, 0.2827, 0.7227, 0.2409, 0.494, 0.1895, 0.494, 0.1881, 0.4856, 0.2422, 0.4856, 0.1071, 0.7689, 0.1623, 0.7691, 0.1637, 0.7263, 0.1063, 0.7263, 0.2743, 0.5513, 0.2743, 0.4989, 0.2954, 0.5068, 0.2961, 0.5444, 0.3368, 0.8051, 0.3368, 0.8133, 0.3168, 0.8132, 0.3118, 0.8051, 0.4002, 0.765, 0.3996, 0.8053, 0.3957, 0.8053, 0.3959, 0.7649, 0.2422, 0.4856, 0.2452, 0.486, 0.2438, 0.4946, 0.2409, 0.494, 0.1774, 0.3945, 0.1785, 0.4072, 0.147, 0.4115, 0.146, 0.4014, 0.8568, 0.3016, 0.8172, 0.3134, 0.8231, 0.3557, 0.8742, 0.3313, 0.9307, 0.2356, 0.9307, 0.1754, 0.9007, 0.1756, 0.9007, 0.2354, 0.3733, 0.4977, 0.3371, 0.5008, 0.2795, 0.4474, 0.2834, 0.4116, 0.8843, 0.1755, 0.8843, 0.2355, 0.9007, 0.2354, 0.9007, 0.1756, 0.8568, 0.3016, 0.8742, 0.3313, 0.9109, 0.2879, 0.885, 0.2742, 0.2936, 0.7648, 0.2827, 0.7227, 0.3358, 0.7222, 0.3365, 0.7647, 0.3021, 0.5459, 0.2961, 0.5444, 0.2954, 0.5068, 0.3009, 0.505, 0.2407, 0.5559, 0.2409, 0.494, 0.2438, 0.4946, 0.2437, 0.5554, 0.1388, 0.9007, 0.1388, 0.9435, 0.0783, 0.9435, 0.0783, 0.9007, 0.8172, 0.3134, 0.8568, 0.3016, 0.8455, 0.265, 0.81, 0.273, 0.3408, 0.8051, 0.3957, 0.8053, 0.3956, 0.8137, 0.3408, 0.8135, 0.1388, 0.9435, 0.1388, 0.9697, 0.0783, 0.9697, 0.0783, 0.9435, 0.1992, 0.9697, 0.1388, 0.9697, 0.1388, 0.9435, 0.1992, 0.9435, 0.7429, 0.9696, 0.6825, 0.9696, 0.6825, 0.9434, 0.7429, 0.9434, 0.2422, 0.4856, 0.1881, 0.4856, 0.1864, 0.4551, 0.2439, 0.4551, 0.07227, 0.08835, 0.1861, 0.1817, 0.04526, 0.1391, 0.07227, 0.08835, 0.06616, 0.08336, 0.1129, 0.04486, 0.1166, 0.05182, 0.6671, 0.1536, 0.6513, 0.1377, 0.6795, 0.1103, 0.6908, 0.1469, 0.6936, 0.175, 0.6656, 0.179, 0.652, 0.1764, 0.6671, 0.1536, 0.6908, 0.1469, 0.05442, 0.5462, 0.04374, 0.5458, 0.04635, 0.4969, 0.05697, 0.4977, 0.7429, 0.9434, 0.6825, 0.9434, 0.6825, 0.9006, 0.7429, 0.9006, 0.6056, 0.2365, 0.597, 0.2367, 0.597, 0.176, 0.6056, 0.1763, 0.1864, 0.4551, 0.1881, 0.4856, 0.1852, 0.486, 0.1803, 0.4522, 0.1831, 0.4503, 0.4002, 0.765, 0.3959, 0.7649, 0.3973, 0.7221, 0.4013, 0.7222, 0.4002, 0.765, 0.4432, 0.7654, 0.4246, 0.8055, 0.3996, 0.8053, 0.7429, 0.9006, 0.8032, 0.9006, 0.8033, 0.9434, 0.7429, 0.9434, 0.05697, 0.4977, 0.04635, 0.4969, 0.146, 0.4014, 0.147, 0.4115, 0.1508, 0.4474, 0.1803, 0.4522, 0.1852, 0.486, 0.1555, 0.4918, 0.1861, 0.1817, 0.07227, 0.08835, 0.1166, 0.05182, 0.1861, 0.1817, 0.1717, 0.03512, 0.2288, 0.04084, 0.8032, 0.8862, 0.8636, 0.8862, 0.8636, 0.9006, 0.8032, 0.9006, 0.6656, 0.2337, 0.652, 0.2364, 0.652, 0.1764, 0.6656, 0.179, 0.6825, 0.9795, 0.6825, 0.9696, 0.7429, 0.9696, 0.7429, 0.9795, 0.6565, 0.07391, 0.6621, 0.08057, 0.6253, 0.124, 0.6179, 0.1196, 0.6908, 0.1469, 0.7263, 0.1389, 0.7301, 0.1644, 0.6936, 0.175, 0.6253, 0.124, 0.6056, 0.1763, 0.597, 0.176, 0.6179, 0.1196, 0.1866, 0.5554, 0.156, 0.5513, 0.156, 0.4989, 0.1865, 0.4946, 0.8636, 0.9695, 0.924, 0.9695, 0.924, 0.9795, 0.8636, 0.9795, 0.1861, 0.1817, 0.03965, 0.1962, 0.04526, 0.1391, 0.7429, 0.8863, 0.8032, 0.8862, 0.8032, 0.9006, 0.7429, 0.9006, 0.8636, 0.8862, 0.924, 0.8862, 0.924, 0.9006, 0.8636, 0.9006, 0.1294, 0.505, 0.1555, 0.4918, 0.156, 0.4989, 0.1349, 0.5068, 0.1803, 0.4522, 0.1508, 0.4474, 0.147, 0.4115, 0.1785, 0.4072, 0.1831, 0.4503, 0.7429, 0.9696, 0.8033, 0.9696, 0.8033, 0.9795, 0.7429, 0.9795, 0.4013, 0.7222, 0.3973, 0.7221, 0.3982, 0.6984, 0.4028, 0.6973, 0.09095, 0.5469, 0.09323, 0.5007, 0.1294, 0.505, 0.1282, 0.5459, 0.04526, 0.1391, 0.03965, 0.1962, 0.03181, 0.197, 0.03771, 0.1368, 0.09323, 0.5007, 0.1508, 0.4474, 0.1555, 0.4918, 0.1294, 0.505, 0.1555, 0.4918, 0.1852, 0.486, 0.1865, 0.4946, 0.156, 0.4989, 0.4546, 0.7655, 0.4432, 0.7654, 0.4546, 0.7232, 0.4667, 0.7233, 0.1129, 0.04486, 0.1709, 0.02727, 0.1717, 0.03512, 0.1166, 0.05182, 0.6355, 0.1765, 0.6513, 0.1377, 0.6671, 0.1536, 0.652, 0.1764, 0.4246, 0.8055, 0.4432, 0.7654, 0.4546, 0.7655, 0.4349, 0.8056, 0.07812, 0.8094, 0.06787, 0.8093, 0.07345, 0.8174, 0.08319, 0.8175, 0.6253, 0.124, 0.6513, 0.1377, 0.6355, 0.1765, 0.6056, 0.1763, 0.8636, 0.9433, 0.924, 0.9495, 0.924, 0.9695, 0.8636, 0.9695, 0.05442, 0.5462, 0.05697, 0.4977, 0.09323, 0.5007, 0.09095, 0.5469, 0.4546, 0.7232, 0.4013, 0.7222, 0.4028, 0.6973, 0.4568, 0.6978, 0.7115, 0.04505, 0.7132, 0.05618, 0.6621, 0.08057, 0.6565, 0.07391, 0.8636, 0.9695, 0.8636, 0.9795, 0.8033, 0.9795, 0.8033, 0.9696, 0.7429, 0.9006, 0.6825, 0.9006, 0.6825, 0.8863, 0.7429, 0.8863, 0.8636, 0.9006, 0.924, 0.9006, 0.9262, 0.9463, 0.924, 0.9495, 0.8636, 0.9433, 0.07227, 0.08835, 0.04526, 0.1391, 0.03771, 0.1368, 0.06616, 0.08336, 0.3956, 0.8137, 0.3957, 0.8053, 0.3996, 0.8053, 0.3995, 0.8135, 0.4667, 0.7233, 0.4546, 0.7232, 0.4568, 0.6978, 0.4705, 0.6983, 0.156, 0.5513, 0.1341, 0.5444, 0.1349, 0.5068, 0.156, 0.4989, 0.4246, 0.8055, 0.4195, 0.8136, 0.3995, 0.8135, 0.3996, 0.8053, 0.1029, 0.769, 0.1032, 0.8093, 0.1071, 0.8093, 0.1071, 0.7689, 0.1881, 0.4856, 0.1895, 0.494, 0.1865, 0.4946, 0.1852, 0.486, 0.251, 0.6533, 0.2502, 0.641, 0.2809, 0.6374, 0.2816, 0.6473, 0.7132, 0.05618, 0.7191, 0.09846, 0.6795, 0.1103, 0.6621, 0.08057, 0.6355, 0.2363, 0.6056, 0.2365, 0.6056, 0.1763, 0.6355, 0.1765, 0.05697, 0.4977, 0.147, 0.4115, 0.1508, 0.4474, 0.09323, 0.5007, 0.652, 0.2364, 0.6355, 0.2363, 0.6355, 0.1765, 0.652, 0.1764, 0.6621, 0.08057, 0.6795, 0.1103, 0.6513, 0.1377, 0.6253, 0.124, 0.4432, 0.7654, 0.4002, 0.765, 0.4013, 0.7222, 0.4546, 0.7232, 0.1282, 0.5459, 0.1294, 0.505, 0.1349, 0.5068, 0.1341, 0.5444, 0.1896, 0.5559, 0.1866, 0.5554, 0.1865, 0.4946, 0.1895, 0.494, 0.8032, 0.9006, 0.8636, 0.9006, 0.8636, 0.9433, 0.8033, 0.9434, 0.7191, 0.09846, 0.7263, 0.1389, 0.6908, 0.1469, 0.6795, 0.1103, 0.8033, 0.9434, 0.8636, 0.9433, 0.8636, 0.9695, 0.8033, 0.9696, 0.7429, 0.9434, 0.8033, 0.9434, 0.8033, 0.9696, 0.7429, 0.9696, 0.2596, 0.8863, 0.3201, 0.8863, 0.3201, 0.9007, 0.2596, 0.9007, 0.2999, 0.2751, 0.1861, 0.1817, 0.327, 0.2244, 0.4991, 0.9465, 0.4431, 0.9465, 0.4409, 0.9007, 0.5013, 0.9007, 0.2999, 0.2751, 0.3061, 0.2801, 0.2593, 0.3186, 0.2556, 0.3117, 0.5013, 0.8863, 0.5013, 0.9007, 0.4409, 0.9007, 0.4409, 0.8863, 0.8691, 0.1528, 0.8849, 0.1368, 0.8568, 0.1094, 0.8455, 0.146, 0.8427, 0.1741, 0.8707, 0.1781, 0.8843, 0.1755, 0.8691, 0.1528, 0.8455, 0.146, 0.2433, 0.5944, 0.242, 0.5643, 0.2449, 0.5639, 0.2493, 0.5972, 0.2465, 0.599, 0.1029, 0.769, 0.1071, 0.7689, 0.1063, 0.7263, 0.1022, 0.7265, 0.1029, 0.769, 0.05996, 0.7691, 0.07812, 0.8094, 0.1032, 0.8093, 0.2596, 0.9007, 0.3201, 0.9007, 0.3201, 0.9435, 0.2596, 0.9435, 0.3759, 0.5462, 0.3865, 0.5459, 0.2816, 0.6473, 0.2809, 0.6374, 0.2779, 0.6024, 0.2493, 0.5972, 0.2449, 0.5639, 0.2746, 0.5585, 0.1861, 0.1817, 0.2556, 0.3117, 0.2006, 0.3284, 0.3201, 0.8863, 0.3805, 0.8863, 0.3805, 0.9007, 0.3201, 0.9007, 0.8797, 0.07304, 0.8742, 0.0797, 0.9109, 0.1231, 0.9184, 0.1187, 0.8455, 0.146, 0.81, 0.138, 0.8061, 0.1635, 0.8427, 0.1741, 0.9109, 0.1231, 0.9307, 0.1754, 0.9393, 0.1752, 0.9184, 0.1187, 0.3805, 0.9697, 0.4409, 0.9697, 0.4409, 0.9797, 0.3805, 0.9797, 0.1861, 0.1817, 0.3326, 0.1673, 0.327, 0.2244, 0.3805, 0.8863, 0.4409, 0.8863, 0.4409, 0.9007, 0.3805, 0.9007, 0.3021, 0.5459, 0.2746, 0.5585, 0.2743, 0.5513, 0.2961, 0.5444, 0.2493, 0.5972, 0.2779, 0.6024, 0.2809, 0.6374, 0.2502, 0.641, 0.2465, 0.599, 0.2596, 0.9697, 0.3201, 0.9697, 0.3201, 0.9797, 0.2596, 0.9797, 0.1022, 0.7265, 0.1063, 0.7263, 0.1054, 0.7027, 0.1009, 0.7016, 0.327, 0.2244, 0.3326, 0.1673, 0.3404, 0.1665, 0.3345, 0.2267, 0.3393, 0.5469, 0.2779, 0.6024, 0.2746, 0.5585, 0.3021, 0.5459, 0.2746, 0.5585, 0.2449, 0.5639, 0.2437, 0.5554, 0.2743, 0.5513, 0.04857, 0.769, 0.05996, 0.7691, 0.04907, 0.727, 0.03694, 0.7269, 0.9007, 0.1756, 0.8849, 0.1368, 0.8691, 0.1528, 0.8843, 0.1755, 0.07812, 0.8094, 0.05996, 0.7691, 0.04857, 0.769, 0.06787, 0.8093, 0.191, 0.8098, 0.1858, 0.8179, 0.1956, 0.8179, 0.2012, 0.8099, 0.1647, 0.7027, 0.1054, 0.7027, 0.1063, 0.7263, 0.1637, 0.7263, 0.9109, 0.1231, 0.8849, 0.1368, 0.9007, 0.1756, 0.9307, 0.1754, 0.3805, 0.9435, 0.4409, 0.9497, 0.4409, 0.9697, 0.3805, 0.9697, 0.04907, 0.727, 0.1022, 0.7265, 0.1009, 0.7016, 0.0471, 0.7016, 0.1861, 0.1817, 0.3159, 0.1124, 0.3326, 0.1673, 0.8248, 0.04418, 0.8231, 0.0553, 0.8742, 0.0797, 0.8797, 0.07304, 0.3805, 0.9697, 0.3805, 0.9797, 0.3201, 0.9797, 0.3201, 0.9697, 0.3805, 0.9007, 0.4409, 0.9007, 0.4431, 0.9465, 0.4409, 0.9497, 0.3805, 0.9435, 0.2999, 0.2751, 0.327, 0.2244, 0.3345, 0.2267, 0.3061, 0.2801, 0.3228, 0.1086, 0.3404, 0.1665, 0.3326, 0.1673, 0.3159, 0.1124, 0.1071, 0.8178, 0.1071, 0.8093, 0.1032, 0.8093, 0.1032, 0.8175, 0.03694, 0.7269, 0.04907, 0.727, 0.0471, 0.7016, 0.0334, 0.702, 0.242, 0.5643, 0.1883, 0.5643, 0.1896, 0.5559, 0.2407, 0.5559, 0.1071, 0.8093, 0.162, 0.8095, 0.1623, 0.7691, 0.1071, 0.7689, 0.07812, 0.8094, 0.08319, 0.8175, 0.1032, 0.8175, 0.1032, 0.8093, 0.1623, 0.7691, 0.162, 0.8095, 0.1659, 0.8095, 0.1665, 0.7692, 0.242, 0.5643, 0.2407, 0.5559, 0.2437, 0.5554, 0.2449, 0.5639, 0.1793, 0.6533, 0.1487, 0.6472, 0.1494, 0.6374, 0.1801, 0.641, 0.8231, 0.0553, 0.8172, 0.09758, 0.8568, 0.1094, 0.8742, 0.0797, 0.3759, 0.5462, 0.2809, 0.6374, 0.2779, 0.6024, 0.3393, 0.5469, 0.8742, 0.0797, 0.8568, 0.1094, 0.8849, 0.1368, 0.9109, 0.1231, 0.05996, 0.7691, 0.1029, 0.769, 0.1022, 0.7265, 0.04907, 0.727, 0.3201, 0.9007, 0.3805, 0.9007, 0.3805, 0.9435, 0.3201, 0.9435, 0.8172, 0.09758, 0.81, 0.138, 0.8455, 0.146, 0.8568, 0.1094, 0.1896, 0.5559, 0.1895, 0.494, 0.2409, 0.494, 0.2407, 0.5559, 0.3201, 0.9435, 0.3805, 0.9435, 0.3805, 0.9697, 0.3201, 0.9697, 0.2596, 0.9435, 0.3201, 0.9435, 0.3201, 0.9697, 0.2596, 0.9697, 0.6825, 0.8863, 0.6825, 0.9006, 0.6221, 0.9007, 0.6221, 0.8863, 0.1883, 0.5643, 0.242, 0.5643, 0.2433, 0.5944, 0.187, 0.5944, 0.1861, 0.1817, 0.2288, 0.04084, 0.2795, 0.06798, 0.2311, 0.03329, 0.2288, 0.04084, 0.1717, 0.03512, 0.1709, 0.02727, 0.6795, 0.3025, 0.6513, 0.2751, 0.6672, 0.2591, 0.6908, 0.2659, 0.6672, 0.2591, 0.652, 0.2364, 0.6656, 0.2337, 0.6936, 0.2378, 0.6908, 0.2659, 0.181, 0.5972, 0.1854, 0.5639, 0.1883, 0.5643, 0.187, 0.5944, 0.1837, 0.599, 0.1665, 0.7692, 0.1677, 0.7265, 0.1637, 0.7263, 0.1623, 0.7691, 0.191, 0.8098, 0.2096, 0.7697, 0.1665, 0.7692, 0.1659, 0.8095, 0.6825, 0.9006, 0.6825, 0.9434, 0.6221, 0.9434, 0.6221, 0.9007, 0.04374, 0.5458, 0.05442, 0.5462, 0.1494, 0.6374, 0.1487, 0.6472, 0.1524, 0.6024, 0.1557, 0.5585, 0.1854, 0.5639, 0.181, 0.5972, 0.1717, 0.03512, 0.1861, 0.1817, 0.1166, 0.05182, 0.6221, 0.8863, 0.6221, 0.9007, 0.5617, 0.9007, 0.5617, 0.8863, 0.6254, 0.2888, 0.6621, 0.3322, 0.6566, 0.3388, 0.6179, 0.2931, 0.6908, 0.2659, 0.6936, 0.2378, 0.7302, 0.2484, 0.7263, 0.2739, 0.597, 0.2367, 0.6056, 0.2365, 0.6254, 0.2888, 0.6179, 0.2931, 0.5618, 0.9696, 0.5618, 0.9796, 0.5014, 0.9796, 0.5014, 0.9697, 0.3159, 0.1124, 0.1861, 0.1817, 0.2795, 0.06798, 0.5617, 0.9007, 0.5013, 0.9007, 0.5013, 0.8863, 0.5617, 0.8863, 0.1341, 0.5444, 0.156, 0.5513, 0.1557, 0.5585, 0.1282, 0.5459, 0.1494, 0.6374, 0.1524, 0.6024, 0.181, 0.5972, 0.1837, 0.599, 0.1801, 0.641, 0.6825, 0.9696, 0.6825, 0.9795, 0.6222, 0.9796, 0.6221, 0.9696, 0.1677, 0.7265, 0.1692, 0.7016, 0.1647, 0.7027, 0.1637, 0.7263, 0.2845, 0.06189, 0.3228, 0.1086, 0.3159, 0.1124, 0.2795, 0.06798, 0.1282, 0.5459, 0.1557, 0.5585, 0.1524, 0.6024, 0.09095, 0.5469, 0.1557, 0.5585, 0.156, 0.5513, 0.1866, 0.5554, 0.1854, 0.5639, 0.221, 0.7698, 0.2332, 0.7277, 0.221, 0.7276, 0.2096, 0.7697, 0.6355, 0.2363, 0.652, 0.2364, 0.6672, 0.2591, 0.6513, 0.2751, 0.2012, 0.8099, 0.221, 0.7698, 0.2096, 0.7697, 0.191, 0.8098, 0.6513, 0.2751, 0.6254, 0.2888, 0.6056, 0.2365, 0.6355, 0.2363, 0.5618, 0.9434, 0.5618, 0.9696, 0.5014, 0.9697, 0.5014, 0.9497, 0.221, 0.7276, 0.2232, 0.7021, 0.1692, 0.7016, 0.1677, 0.7265, 0.7115, 0.3677, 0.6566, 0.3388, 0.6621, 0.3322, 0.7132, 0.3566, 0.5618, 0.9796, 0.5618, 0.9696, 0.6221, 0.9696, 0.6222, 0.9796, 0.5617, 0.9007, 0.5618, 0.9434, 0.5014, 0.9497, 0.4991, 0.9465, 0.5013, 0.9007, 0.2311, 0.03329, 0.2845, 0.06189, 0.2795, 0.06798, 0.2288, 0.04084, 0.1619, 0.818, 0.1658, 0.8177, 0.1659, 0.8095, 0.162, 0.8095, 0.2332, 0.7277, 0.237, 0.7027, 0.2232, 0.7021, 0.221, 0.7276, 0.1659, 0.8095, 0.1658, 0.8177, 0.1858, 0.8179, 0.191, 0.8098, 0.1883, 0.5643, 0.1854, 0.5639, 0.1866, 0.5554, 0.1896, 0.5559, 0.6795, 0.3025, 0.7191, 0.3143, 0.7132, 0.3566, 0.6621, 0.3322, 0.05442, 0.5462, 0.09095, 0.5469, 0.1524, 0.6024, 0.1494, 0.6374, 0.6795, 0.3025, 0.6621, 0.3322, 0.6254, 0.2888, 0.6513, 0.2751, 0.2096, 0.7697, 0.221, 0.7276, 0.1677, 0.7265, 0.1665, 0.7692, 0.6221, 0.9007, 0.6221, 0.9434, 0.5618, 0.9434, 0.5617, 0.9007, 0.7191, 0.3143, 0.6795, 0.3025, 0.6908, 0.2659, 0.7263, 0.2739, 0.6221, 0.9434, 0.6221, 0.9696, 0.5618, 0.9696, 0.5618, 0.9434, 0.6825, 0.9696, 0.6221, 0.9696, 0.6221, 0.9434, 0.6825, 0.9434, 0.3118, 0.8051, 0.3168, 0.8132, 0.3071, 0.8132, 0.3015, 0.8051, 0.3407, 0.7646, 0.3408, 0.8051, 0.3368, 0.8051, 0.3365, 0.7647, 0.1992, 0.9435, 0.2596, 0.9435, 0.2596, 0.9697, 0.1992, 0.9697, 0.1434, 0.3227, 0.09273, 0.2955, 0.1861, 0.1817, 0.3399, 0.7221, 0.3973, 0.7221, 0.3959, 0.7649, 0.3407, 0.7646])
me_screw_cross.use_remesh_preserve_volume = False
me_screw_cross.use_remesh_preserve_attributes = False
me_screw_cross.use_mirror_vertex_groups = False
me_screw_cross.update()

# ---- objects
ob_screw_cross = bpy.data.objects.new('screw_cross', me_screw_cross)

# ---- transforms, parenting, visibility, modifiers, constraints
ob_screw_cross.location = (0.4047, -0.3054, 2.24)
ob_screw_cross.rotation_euler = (1.571, -0.0, 0.0)
ob_screw_cross.lineart.crease_threshold = 0.0

# ---- collection membership
col_collection_1.objects.link(ob_screw_cross)

# ---- scene / render settings (as saved in the file)
scene.frame_start = 1; scene.frame_end = 250; scene.frame_set(1)
scene.render.engine = 'BLENDER_EEVEE_NEXT'
scene.render.resolution_percentage = 50
scene.render.dither_intensity = 0.0
scene.cycles.use_denoising = False
scene.cycles.samples = 128
scene.cycles.sampling_pattern = 'TABULATED_SOBOL'
scene.cycles.use_adaptive_sampling = False
scene.cycles.use_light_tree = False
scene.cycles.blur_glossy = 0.0
scene.cycles.sample_clamp_indirect = 0.0
scene.view_settings.view_transform = 'Standard'
bpy.context.view_layer.update()

# ---- added for rendering (the .blend has no active camera and no usable light): camera, sun + grey world if the file has none
cam_auto = bpy.data.cameras.new('AutoCamera')
cam_auto.lens = 50.0
cam_auto.sensor_width = 36.0
cam_auto.clip_end = 1000.0
ob_auto_camera = bpy.data.objects.new('AutoCamera', cam_auto)
scene.collection.objects.link(ob_auto_camera)
ob_auto_camera.location = (0.851034, -0.841045, 2.55778)
ob_auto_camera.rotation_euler = (1.09748, -7.21219e-08, 0.694738)
scene.camera = ob_auto_camera
light_auto_sun = bpy.data.lights.new('AutoSun', 'SUN')
light_auto_sun.energy = 3.0
light_auto_sun.angle = 0.0523599
ob_auto_sun = bpy.data.objects.new('AutoSun', light_auto_sun)
scene.collection.objects.link(ob_auto_sun)
ob_auto_sun.rotation_euler = (0.872665, 0.174533, 0.523599)
if scene.world is None:
    world_auto = bpy.data.worlds.new('AutoWorld')
    world_auto.color = (0.3, 0.3, 0.3)
    scene.world = world_auto
bpy.context.view_layer.update()
